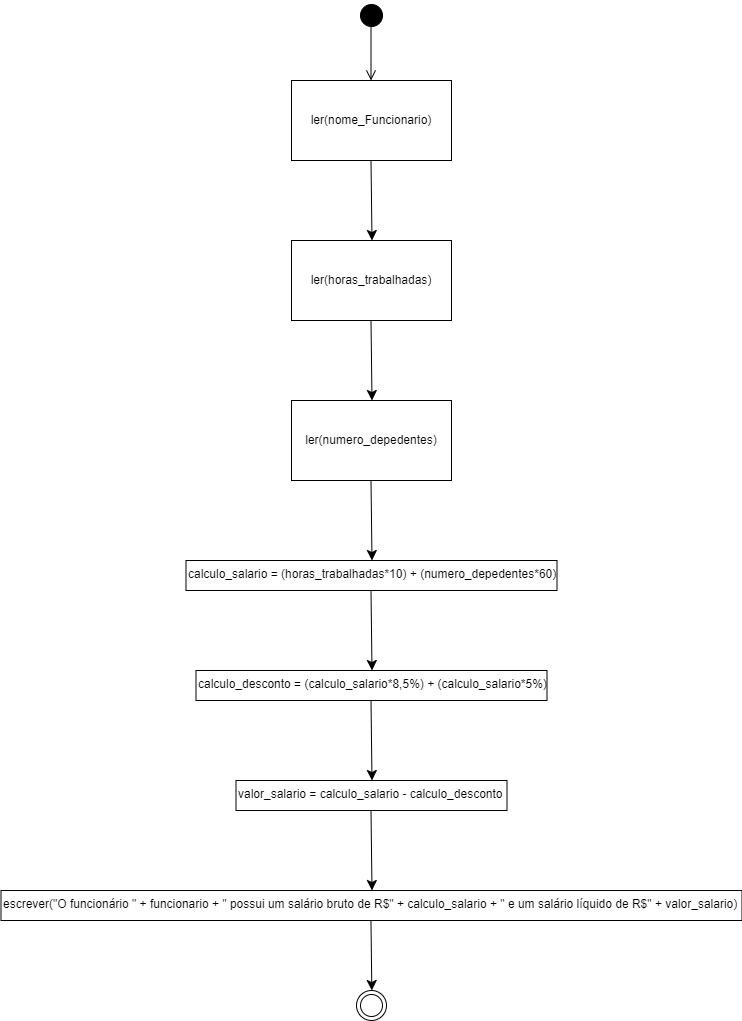

The diagram above was exported from draw.io. Its source (the exported page's mxGraphModel, read from the mxfile embedded in the PNG):
<mxGraphModel dx="1107" dy="631" grid="1" gridSize="10" guides="1" tooltips="1" connect="1" arrows="1" fold="1" page="1" pageScale="1" pageWidth="827" pageHeight="1169" math="0" shadow="0">
  <root>
    <mxCell id="0" />
    <mxCell id="1" parent="0" />
    <mxCell id="MBMqRFQ8qPk1iBva_6fh-1" value="" style="ellipse;html=1;shape=startState;fillColor=#000000;strokeColor=#000000;" vertex="1" parent="1">
      <mxGeometry x="384" y="30" width="30" height="30" as="geometry" />
    </mxCell>
    <mxCell id="MBMqRFQ8qPk1iBva_6fh-2" value="" style="edgeStyle=orthogonalEdgeStyle;html=1;verticalAlign=bottom;endArrow=open;endSize=8;strokeColor=#000000;rounded=0;" edge="1" parent="1">
      <mxGeometry relative="1" as="geometry">
        <mxPoint x="398.5" y="110" as="targetPoint" />
        <mxPoint x="398.5" y="50" as="sourcePoint" />
      </mxGeometry>
    </mxCell>
    <mxCell id="MBMqRFQ8qPk1iBva_6fh-3" value="ler(nome_Funcionario&lt;span style=&quot;background-color: transparent; color: light-dark(rgb(0, 0, 0), rgb(255, 255, 255));&quot;&gt;)&lt;/span&gt;" style="rounded=0;whiteSpace=wrap;html=1;" vertex="1" parent="1">
      <mxGeometry x="319" y="110" width="160" height="80" as="geometry" />
    </mxCell>
    <mxCell id="MBMqRFQ8qPk1iBva_6fh-4" value="" style="endArrow=classic;html=1;rounded=0;fontSize=12;startSize=8;endSize=8;curved=1;exitX=0.5;exitY=1;exitDx=0;exitDy=0;" edge="1" parent="1">
      <mxGeometry width="50" height="50" relative="1" as="geometry">
        <mxPoint x="398.5" y="190" as="sourcePoint" />
        <mxPoint x="399.5" y="270" as="targetPoint" />
      </mxGeometry>
    </mxCell>
    <mxCell id="MBMqRFQ8qPk1iBva_6fh-5" value="ler(horas_trabalhadas&lt;span style=&quot;background-color: transparent; color: light-dark(rgb(0, 0, 0), rgb(255, 255, 255));&quot;&gt;)&lt;/span&gt;" style="rounded=0;whiteSpace=wrap;html=1;" vertex="1" parent="1">
      <mxGeometry x="319" y="270" width="160" height="80" as="geometry" />
    </mxCell>
    <mxCell id="MBMqRFQ8qPk1iBva_6fh-6" value="" style="endArrow=classic;html=1;rounded=0;fontSize=12;startSize=8;endSize=8;curved=1;exitX=0.5;exitY=1;exitDx=0;exitDy=0;" edge="1" parent="1">
      <mxGeometry width="50" height="50" relative="1" as="geometry">
        <mxPoint x="398.5" y="350" as="sourcePoint" />
        <mxPoint x="399.5" y="430" as="targetPoint" />
      </mxGeometry>
    </mxCell>
    <mxCell id="MBMqRFQ8qPk1iBva_6fh-7" value="ler(numero_depedentes&lt;span style=&quot;background-color: transparent; color: light-dark(rgb(0, 0, 0), rgb(255, 255, 255));&quot;&gt;)&lt;/span&gt;" style="rounded=0;whiteSpace=wrap;html=1;" vertex="1" parent="1">
      <mxGeometry x="319" y="430" width="160" height="80" as="geometry" />
    </mxCell>
    <mxCell id="MBMqRFQ8qPk1iBva_6fh-8" value="" style="endArrow=classic;html=1;rounded=0;fontSize=12;startSize=8;endSize=8;curved=1;exitX=0.5;exitY=1;exitDx=0;exitDy=0;" edge="1" parent="1">
      <mxGeometry width="50" height="50" relative="1" as="geometry">
        <mxPoint x="398.5" y="510" as="sourcePoint" />
        <mxPoint x="399.5" y="590" as="targetPoint" />
      </mxGeometry>
    </mxCell>
    <mxCell id="MBMqRFQ8qPk1iBva_6fh-9" value="calculo_salario = (horas_trabalhadas*10) + (numero_depedentes*60)" style="rounded=0;whiteSpace=wrap;html=1;align=left;verticalAlign=top;" vertex="1" parent="1">
      <mxGeometry x="213.5" y="590" width="371" height="30" as="geometry" />
    </mxCell>
    <mxCell id="MBMqRFQ8qPk1iBva_6fh-10" value="" style="endArrow=classic;html=1;rounded=0;fontSize=12;startSize=8;endSize=8;curved=1;exitX=0.5;exitY=1;exitDx=0;exitDy=0;" edge="1" parent="1">
      <mxGeometry width="50" height="50" relative="1" as="geometry">
        <mxPoint x="398.5" y="620" as="sourcePoint" />
        <mxPoint x="399.5" y="700" as="targetPoint" />
      </mxGeometry>
    </mxCell>
    <mxCell id="MBMqRFQ8qPk1iBva_6fh-11" value="calculo_desconto = (calculo_salario*8,5%) + (calculo_salario*5%)" style="rounded=0;whiteSpace=wrap;html=1;align=left;verticalAlign=top;" vertex="1" parent="1">
      <mxGeometry x="223.5" y="700" width="351" height="30" as="geometry" />
    </mxCell>
    <mxCell id="MBMqRFQ8qPk1iBva_6fh-12" value="" style="endArrow=classic;html=1;rounded=0;fontSize=12;startSize=8;endSize=8;curved=1;exitX=0.5;exitY=1;exitDx=0;exitDy=0;" edge="1" parent="1">
      <mxGeometry width="50" height="50" relative="1" as="geometry">
        <mxPoint x="398.5" y="730" as="sourcePoint" />
        <mxPoint x="399.5" y="810" as="targetPoint" />
      </mxGeometry>
    </mxCell>
    <mxCell id="MBMqRFQ8qPk1iBva_6fh-13" value="valor_salario = calculo_salario - calculo_desconto" style="rounded=0;whiteSpace=wrap;html=1;align=left;verticalAlign=top;" vertex="1" parent="1">
      <mxGeometry x="263.5" y="810" width="271" height="30" as="geometry" />
    </mxCell>
    <mxCell id="MBMqRFQ8qPk1iBva_6fh-14" value="" style="endArrow=classic;html=1;rounded=0;fontSize=12;startSize=8;endSize=8;curved=1;exitX=0.5;exitY=1;exitDx=0;exitDy=0;" edge="1" parent="1">
      <mxGeometry width="50" height="50" relative="1" as="geometry">
        <mxPoint x="398.5" y="840" as="sourcePoint" />
        <mxPoint x="399.5" y="920" as="targetPoint" />
      </mxGeometry>
    </mxCell>
    <mxCell id="MBMqRFQ8qPk1iBva_6fh-16" value="" style="endArrow=classic;html=1;rounded=0;fontSize=12;startSize=8;endSize=8;curved=1;exitX=0.5;exitY=1;exitDx=0;exitDy=0;" edge="1" parent="1">
      <mxGeometry width="50" height="50" relative="1" as="geometry">
        <mxPoint x="398.33" y="940" as="sourcePoint" />
        <mxPoint x="399.33" y="1020" as="targetPoint" />
      </mxGeometry>
    </mxCell>
    <mxCell id="MBMqRFQ8qPk1iBva_6fh-17" value="" style="ellipse;html=1;shape=endState;fillColor=#FFFFFF;strokeColor=#000000;" vertex="1" parent="1">
      <mxGeometry x="384" y="1020" width="30" height="30" as="geometry" />
    </mxCell>
    <mxCell id="MBMqRFQ8qPk1iBva_6fh-19" value="escrever(&quot;O funcionário &quot; + funcionario + &quot; possui um salário bruto de R$&quot; + calculo_salario + &quot; e um salário líquido de R$&quot; + valor_salario)" style="rounded=0;whiteSpace=wrap;html=1;align=left;verticalAlign=top;" vertex="1" parent="1">
      <mxGeometry x="28.5" y="920" width="741" height="30" as="geometry" />
    </mxCell>
  </root>
</mxGraphModel>